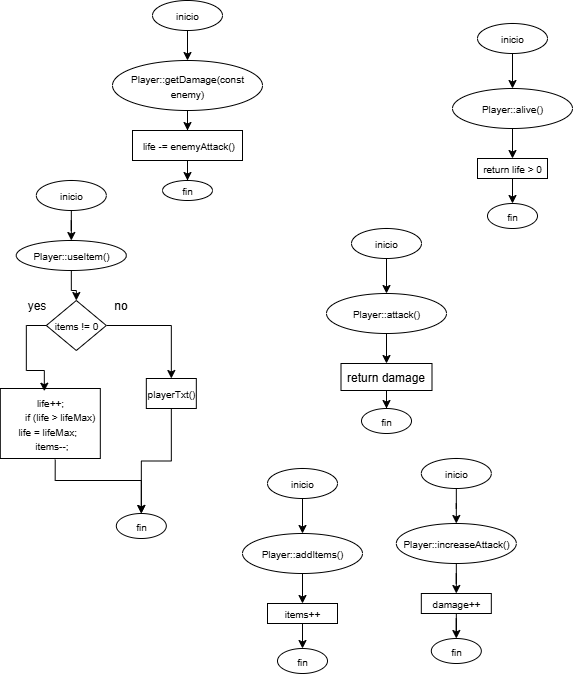

The diagram above was exported from draw.io. Its source (the exported page's mxGraphModel, read from the mxfile embedded in the PNG):
<mxGraphModel dx="1453" dy="718" grid="1" gridSize="10" guides="1" tooltips="1" connect="1" arrows="1" fold="1" page="1" pageScale="1" pageWidth="827" pageHeight="1169" math="0" shadow="0">
  <root>
    <mxCell id="0" />
    <mxCell id="1" parent="0" />
    <mxCell id="inOHviRMecGBRw6cDhF_-1" value="" style="edgeStyle=orthogonalEdgeStyle;rounded=0;orthogonalLoop=1;jettySize=auto;html=1;" edge="1" parent="1" source="inOHviRMecGBRw6cDhF_-2" target="inOHviRMecGBRw6cDhF_-4">
      <mxGeometry relative="1" as="geometry" />
    </mxCell>
    <mxCell id="inOHviRMecGBRw6cDhF_-2" value="&lt;font style=&quot;font-size: 10px;&quot;&gt;inicio&lt;/font&gt;" style="ellipse;whiteSpace=wrap;html=1;" vertex="1" parent="1">
      <mxGeometry x="210" y="50" width="70" height="30" as="geometry" />
    </mxCell>
    <mxCell id="inOHviRMecGBRw6cDhF_-3" value="" style="edgeStyle=orthogonalEdgeStyle;rounded=0;orthogonalLoop=1;jettySize=auto;html=1;" edge="1" parent="1" source="inOHviRMecGBRw6cDhF_-4" target="inOHviRMecGBRw6cDhF_-6">
      <mxGeometry relative="1" as="geometry" />
    </mxCell>
    <mxCell id="inOHviRMecGBRw6cDhF_-4" value="&lt;div&gt;&lt;span style=&quot;font-size: 10px; background-color: transparent; color: light-dark(rgb(0, 0, 0), rgb(255, 255, 255));&quot;&gt;Player::getDamage(const enemy)&lt;/span&gt;&lt;/div&gt;" style="ellipse;whiteSpace=wrap;html=1;" vertex="1" parent="1">
      <mxGeometry x="170" y="110" width="150" height="50" as="geometry" />
    </mxCell>
    <mxCell id="inOHviRMecGBRw6cDhF_-5" value="" style="edgeStyle=orthogonalEdgeStyle;rounded=0;orthogonalLoop=1;jettySize=auto;html=1;" edge="1" parent="1" source="inOHviRMecGBRw6cDhF_-6" target="inOHviRMecGBRw6cDhF_-7">
      <mxGeometry relative="1" as="geometry" />
    </mxCell>
    <mxCell id="inOHviRMecGBRw6cDhF_-6" value="&lt;font style=&quot;font-size: 10px;&quot;&gt;&amp;nbsp;life -= enemyAttack()&lt;/font&gt;" style="rounded=0;whiteSpace=wrap;html=1;" vertex="1" parent="1">
      <mxGeometry x="190" y="180" width="110" height="30" as="geometry" />
    </mxCell>
    <mxCell id="inOHviRMecGBRw6cDhF_-7" value="&lt;div&gt;&lt;span style=&quot;font-size: 10px;&quot;&gt;fin&lt;/span&gt;&lt;/div&gt;" style="ellipse;whiteSpace=wrap;html=1;" vertex="1" parent="1">
      <mxGeometry x="220" y="230" width="50" height="20" as="geometry" />
    </mxCell>
    <mxCell id="inOHviRMecGBRw6cDhF_-15" style="edgeStyle=orthogonalEdgeStyle;rounded=0;orthogonalLoop=1;jettySize=auto;html=1;entryX=0.5;entryY=0;entryDx=0;entryDy=0;" edge="1" parent="1" source="inOHviRMecGBRw6cDhF_-16" target="inOHviRMecGBRw6cDhF_-20">
      <mxGeometry relative="1" as="geometry" />
    </mxCell>
    <mxCell id="inOHviRMecGBRw6cDhF_-16" value="&lt;font style=&quot;font-size: 10px;&quot;&gt;Player::attack()&lt;/font&gt;" style="ellipse;whiteSpace=wrap;html=1;" vertex="1" parent="1">
      <mxGeometry x="384" y="343" width="120" height="40" as="geometry" />
    </mxCell>
    <mxCell id="inOHviRMecGBRw6cDhF_-17" style="edgeStyle=orthogonalEdgeStyle;rounded=0;orthogonalLoop=1;jettySize=auto;html=1;entryX=0.5;entryY=0;entryDx=0;entryDy=0;" edge="1" parent="1" source="inOHviRMecGBRw6cDhF_-18" target="inOHviRMecGBRw6cDhF_-16">
      <mxGeometry relative="1" as="geometry">
        <mxPoint x="499" y="338" as="targetPoint" />
      </mxGeometry>
    </mxCell>
    <mxCell id="inOHviRMecGBRw6cDhF_-18" value="&lt;font style=&quot;font-size: 10px;&quot;&gt;inicio&lt;/font&gt;" style="ellipse;whiteSpace=wrap;html=1;" vertex="1" parent="1">
      <mxGeometry x="409" y="278" width="70" height="30" as="geometry" />
    </mxCell>
    <mxCell id="inOHviRMecGBRw6cDhF_-19" value="" style="edgeStyle=orthogonalEdgeStyle;rounded=0;orthogonalLoop=1;jettySize=auto;html=1;" edge="1" parent="1" source="inOHviRMecGBRw6cDhF_-20" target="inOHviRMecGBRw6cDhF_-21">
      <mxGeometry relative="1" as="geometry" />
    </mxCell>
    <mxCell id="inOHviRMecGBRw6cDhF_-20" value="return damage" style="rounded=0;whiteSpace=wrap;html=1;" vertex="1" parent="1">
      <mxGeometry x="398.5" y="413" width="91" height="27" as="geometry" />
    </mxCell>
    <mxCell id="inOHviRMecGBRw6cDhF_-21" value="&lt;span style=&quot;font-size: 10px;&quot;&gt;fin&lt;/span&gt;" style="ellipse;whiteSpace=wrap;html=1;" vertex="1" parent="1">
      <mxGeometry x="419" y="458" width="50" height="25" as="geometry" />
    </mxCell>
    <mxCell id="inOHviRMecGBRw6cDhF_-22" style="edgeStyle=orthogonalEdgeStyle;rounded=0;orthogonalLoop=1;jettySize=auto;html=1;entryX=0.5;entryY=0;entryDx=0;entryDy=0;" edge="1" parent="1" source="inOHviRMecGBRw6cDhF_-23" target="inOHviRMecGBRw6cDhF_-27">
      <mxGeometry relative="1" as="geometry" />
    </mxCell>
    <mxCell id="inOHviRMecGBRw6cDhF_-23" value="&lt;font style=&quot;font-size: 10px;&quot;&gt;Player::alive()&lt;/font&gt;" style="ellipse;whiteSpace=wrap;html=1;" vertex="1" parent="1">
      <mxGeometry x="510" y="138" width="120" height="40" as="geometry" />
    </mxCell>
    <mxCell id="inOHviRMecGBRw6cDhF_-24" style="edgeStyle=orthogonalEdgeStyle;rounded=0;orthogonalLoop=1;jettySize=auto;html=1;entryX=0.5;entryY=0;entryDx=0;entryDy=0;" edge="1" parent="1" source="inOHviRMecGBRw6cDhF_-25" target="inOHviRMecGBRw6cDhF_-23">
      <mxGeometry relative="1" as="geometry">
        <mxPoint x="625" y="133" as="targetPoint" />
      </mxGeometry>
    </mxCell>
    <mxCell id="inOHviRMecGBRw6cDhF_-25" value="&lt;font style=&quot;font-size: 10px;&quot;&gt;inicio&lt;/font&gt;" style="ellipse;whiteSpace=wrap;html=1;" vertex="1" parent="1">
      <mxGeometry x="535" y="73" width="70" height="30" as="geometry" />
    </mxCell>
    <mxCell id="inOHviRMecGBRw6cDhF_-26" value="" style="edgeStyle=orthogonalEdgeStyle;rounded=0;orthogonalLoop=1;jettySize=auto;html=1;" edge="1" parent="1" source="inOHviRMecGBRw6cDhF_-27" target="inOHviRMecGBRw6cDhF_-28">
      <mxGeometry relative="1" as="geometry" />
    </mxCell>
    <mxCell id="inOHviRMecGBRw6cDhF_-27" value="&lt;span style=&quot;font-size: 10px;&quot;&gt;return life &amp;gt; 0&lt;/span&gt;" style="rounded=0;whiteSpace=wrap;html=1;" vertex="1" parent="1">
      <mxGeometry x="535" y="208" width="70" height="20" as="geometry" />
    </mxCell>
    <mxCell id="inOHviRMecGBRw6cDhF_-28" value="&lt;span style=&quot;font-size: 10px;&quot;&gt;fin&lt;/span&gt;" style="ellipse;whiteSpace=wrap;html=1;" vertex="1" parent="1">
      <mxGeometry x="545" y="253" width="50" height="25" as="geometry" />
    </mxCell>
    <mxCell id="inOHviRMecGBRw6cDhF_-35" value="" style="edgeStyle=orthogonalEdgeStyle;rounded=0;orthogonalLoop=1;jettySize=auto;html=1;" edge="1" parent="1" source="inOHviRMecGBRw6cDhF_-36" target="inOHviRMecGBRw6cDhF_-38">
      <mxGeometry relative="1" as="geometry" />
    </mxCell>
    <mxCell id="inOHviRMecGBRw6cDhF_-36" value="&lt;font style=&quot;font-size: 10px;&quot;&gt;inicio&lt;/font&gt;" style="ellipse;whiteSpace=wrap;html=1;" vertex="1" parent="1">
      <mxGeometry x="93.82" y="230" width="70" height="30" as="geometry" />
    </mxCell>
    <mxCell id="inOHviRMecGBRw6cDhF_-47" style="edgeStyle=orthogonalEdgeStyle;rounded=0;orthogonalLoop=1;jettySize=auto;html=1;entryX=0.5;entryY=0;entryDx=0;entryDy=0;" edge="1" parent="1" source="inOHviRMecGBRw6cDhF_-38" target="inOHviRMecGBRw6cDhF_-42">
      <mxGeometry relative="1" as="geometry" />
    </mxCell>
    <mxCell id="inOHviRMecGBRw6cDhF_-38" value="&lt;div&gt;&lt;span style=&quot;font-size: 10px; background-color: transparent; color: light-dark(rgb(0, 0, 0), rgb(255, 255, 255));&quot;&gt;Player::useItem()&lt;/span&gt;&lt;/div&gt;" style="ellipse;whiteSpace=wrap;html=1;" vertex="1" parent="1">
      <mxGeometry x="73.82" y="290" width="110" height="30" as="geometry" />
    </mxCell>
    <mxCell id="inOHviRMecGBRw6cDhF_-49" style="edgeStyle=orthogonalEdgeStyle;rounded=0;orthogonalLoop=1;jettySize=auto;html=1;exitX=1;exitY=0.5;exitDx=0;exitDy=0;" edge="1" parent="1" source="inOHviRMecGBRw6cDhF_-42" target="inOHviRMecGBRw6cDhF_-48">
      <mxGeometry relative="1" as="geometry" />
    </mxCell>
    <mxCell id="inOHviRMecGBRw6cDhF_-42" value="&lt;font style=&quot;font-size: 10px;&quot;&gt;items != 0&lt;/font&gt;" style="rhombus;whiteSpace=wrap;html=1;" vertex="1" parent="1">
      <mxGeometry x="103.82" y="350" width="60" height="50" as="geometry" />
    </mxCell>
    <mxCell id="inOHviRMecGBRw6cDhF_-52" style="edgeStyle=orthogonalEdgeStyle;rounded=0;orthogonalLoop=1;jettySize=auto;html=1;entryX=0.5;entryY=0;entryDx=0;entryDy=0;exitX=0.549;exitY=1.016;exitDx=0;exitDy=0;exitPerimeter=0;" edge="1" parent="1" source="inOHviRMecGBRw6cDhF_-43" target="inOHviRMecGBRw6cDhF_-51">
      <mxGeometry relative="1" as="geometry">
        <Array as="points">
          <mxPoint x="112.82" y="530" />
          <mxPoint x="198.82" y="530" />
        </Array>
      </mxGeometry>
    </mxCell>
    <mxCell id="inOHviRMecGBRw6cDhF_-43" value="&lt;div&gt;&lt;span style=&quot;font-size: 10px; background-color: transparent; color: light-dark(rgb(0, 0, 0), rgb(255, 255, 255));&quot;&gt;life++;&lt;/span&gt;&lt;/div&gt;&lt;div&gt;&lt;font style=&quot;font-size: 10px;&quot;&gt;&amp;nbsp; &amp;nbsp; &amp;nbsp; &amp;nbsp;if (life &amp;gt; lifeMax) life = lifeMax;&amp;nbsp;&amp;nbsp;&lt;/font&gt;&lt;/div&gt;&lt;div&gt;&lt;span style=&quot;font-size: 10px; background-color: transparent; color: light-dark(rgb(0, 0, 0), rgb(255, 255, 255));&quot;&gt;&amp;nbsp;items--;&lt;/span&gt;&lt;/div&gt;" style="rounded=0;whiteSpace=wrap;html=1;" vertex="1" parent="1">
      <mxGeometry x="57.81999999999999" y="438" width="100" height="70" as="geometry" />
    </mxCell>
    <mxCell id="inOHviRMecGBRw6cDhF_-44" style="edgeStyle=orthogonalEdgeStyle;rounded=0;orthogonalLoop=1;jettySize=auto;html=1;entryX=0.44;entryY=0.039;entryDx=0;entryDy=0;entryPerimeter=0;exitX=0;exitY=0.5;exitDx=0;exitDy=0;" edge="1" parent="1" source="inOHviRMecGBRw6cDhF_-42" target="inOHviRMecGBRw6cDhF_-43">
      <mxGeometry relative="1" as="geometry" />
    </mxCell>
    <mxCell id="inOHviRMecGBRw6cDhF_-45" value="yes" style="text;html=1;align=center;verticalAlign=middle;resizable=0;points=[];autosize=1;strokeColor=none;fillColor=none;" vertex="1" parent="1">
      <mxGeometry x="73.82" y="340" width="40" height="30" as="geometry" />
    </mxCell>
    <mxCell id="inOHviRMecGBRw6cDhF_-53" style="edgeStyle=orthogonalEdgeStyle;rounded=0;orthogonalLoop=1;jettySize=auto;html=1;" edge="1" parent="1" source="inOHviRMecGBRw6cDhF_-48" target="inOHviRMecGBRw6cDhF_-51">
      <mxGeometry relative="1" as="geometry" />
    </mxCell>
    <mxCell id="inOHviRMecGBRw6cDhF_-48" value="&lt;font style=&quot;font-size: 10px;&quot;&gt;playerTxt()&lt;/font&gt;" style="rounded=0;whiteSpace=wrap;html=1;" vertex="1" parent="1">
      <mxGeometry x="203.82" y="428" width="50" height="30" as="geometry" />
    </mxCell>
    <mxCell id="inOHviRMecGBRw6cDhF_-50" value="no" style="text;html=1;align=center;verticalAlign=middle;resizable=0;points=[];autosize=1;strokeColor=none;fillColor=none;" vertex="1" parent="1">
      <mxGeometry x="157.82" y="340" width="40" height="30" as="geometry" />
    </mxCell>
    <mxCell id="inOHviRMecGBRw6cDhF_-51" value="&lt;span style=&quot;font-size: 10px;&quot;&gt;fin&lt;/span&gt;" style="ellipse;whiteSpace=wrap;html=1;" vertex="1" parent="1">
      <mxGeometry x="173.82" y="563" width="50" height="25" as="geometry" />
    </mxCell>
    <mxCell id="inOHviRMecGBRw6cDhF_-61" style="edgeStyle=orthogonalEdgeStyle;rounded=0;orthogonalLoop=1;jettySize=auto;html=1;entryX=0.5;entryY=0;entryDx=0;entryDy=0;" edge="1" parent="1" source="inOHviRMecGBRw6cDhF_-62" target="inOHviRMecGBRw6cDhF_-66">
      <mxGeometry relative="1" as="geometry" />
    </mxCell>
    <mxCell id="inOHviRMecGBRw6cDhF_-62" value="&lt;font style=&quot;font-size: 10px;&quot;&gt;Player::addItems()&lt;/font&gt;" style="ellipse;whiteSpace=wrap;html=1;" vertex="1" parent="1">
      <mxGeometry x="300" y="583" width="120" height="40" as="geometry" />
    </mxCell>
    <mxCell id="inOHviRMecGBRw6cDhF_-63" style="edgeStyle=orthogonalEdgeStyle;rounded=0;orthogonalLoop=1;jettySize=auto;html=1;entryX=0.5;entryY=0;entryDx=0;entryDy=0;" edge="1" parent="1" source="inOHviRMecGBRw6cDhF_-64" target="inOHviRMecGBRw6cDhF_-62">
      <mxGeometry relative="1" as="geometry">
        <mxPoint x="415" y="578" as="targetPoint" />
      </mxGeometry>
    </mxCell>
    <mxCell id="inOHviRMecGBRw6cDhF_-64" value="&lt;font style=&quot;font-size: 10px;&quot;&gt;inicio&lt;/font&gt;" style="ellipse;whiteSpace=wrap;html=1;" vertex="1" parent="1">
      <mxGeometry x="325" y="518" width="70" height="30" as="geometry" />
    </mxCell>
    <mxCell id="inOHviRMecGBRw6cDhF_-65" value="" style="edgeStyle=orthogonalEdgeStyle;rounded=0;orthogonalLoop=1;jettySize=auto;html=1;" edge="1" parent="1" source="inOHviRMecGBRw6cDhF_-66" target="inOHviRMecGBRw6cDhF_-67">
      <mxGeometry relative="1" as="geometry" />
    </mxCell>
    <mxCell id="inOHviRMecGBRw6cDhF_-66" value="&lt;span style=&quot;font-size: 10px;&quot;&gt;items++&lt;/span&gt;" style="rounded=0;whiteSpace=wrap;html=1;" vertex="1" parent="1">
      <mxGeometry x="325" y="653" width="70" height="20" as="geometry" />
    </mxCell>
    <mxCell id="inOHviRMecGBRw6cDhF_-67" value="&lt;span style=&quot;font-size: 10px;&quot;&gt;fin&lt;/span&gt;" style="ellipse;whiteSpace=wrap;html=1;" vertex="1" parent="1">
      <mxGeometry x="335" y="698" width="50" height="25" as="geometry" />
    </mxCell>
    <mxCell id="inOHviRMecGBRw6cDhF_-68" style="edgeStyle=orthogonalEdgeStyle;rounded=0;orthogonalLoop=1;jettySize=auto;html=1;entryX=0.5;entryY=0;entryDx=0;entryDy=0;" edge="1" parent="1" source="inOHviRMecGBRw6cDhF_-69" target="inOHviRMecGBRw6cDhF_-73">
      <mxGeometry relative="1" as="geometry" />
    </mxCell>
    <mxCell id="inOHviRMecGBRw6cDhF_-69" value="&lt;font style=&quot;font-size: 10px;&quot;&gt;Player::increaseAttack()&lt;/font&gt;" style="ellipse;whiteSpace=wrap;html=1;" vertex="1" parent="1">
      <mxGeometry x="453.82" y="573" width="120" height="40" as="geometry" />
    </mxCell>
    <mxCell id="inOHviRMecGBRw6cDhF_-70" style="edgeStyle=orthogonalEdgeStyle;rounded=0;orthogonalLoop=1;jettySize=auto;html=1;entryX=0.5;entryY=0;entryDx=0;entryDy=0;" edge="1" parent="1" source="inOHviRMecGBRw6cDhF_-71" target="inOHviRMecGBRw6cDhF_-69">
      <mxGeometry relative="1" as="geometry">
        <mxPoint x="568.8199999999999" y="568" as="targetPoint" />
      </mxGeometry>
    </mxCell>
    <mxCell id="inOHviRMecGBRw6cDhF_-71" value="&lt;font style=&quot;font-size: 10px;&quot;&gt;inicio&lt;/font&gt;" style="ellipse;whiteSpace=wrap;html=1;" vertex="1" parent="1">
      <mxGeometry x="478.82" y="508" width="70" height="30" as="geometry" />
    </mxCell>
    <mxCell id="inOHviRMecGBRw6cDhF_-72" value="" style="edgeStyle=orthogonalEdgeStyle;rounded=0;orthogonalLoop=1;jettySize=auto;html=1;" edge="1" parent="1" source="inOHviRMecGBRw6cDhF_-73" target="inOHviRMecGBRw6cDhF_-74">
      <mxGeometry relative="1" as="geometry" />
    </mxCell>
    <mxCell id="inOHviRMecGBRw6cDhF_-73" value="&lt;span style=&quot;font-size: 10px;&quot;&gt;damage++&lt;/span&gt;" style="rounded=0;whiteSpace=wrap;html=1;" vertex="1" parent="1">
      <mxGeometry x="478.82" y="643" width="70" height="20" as="geometry" />
    </mxCell>
    <mxCell id="inOHviRMecGBRw6cDhF_-74" value="&lt;span style=&quot;font-size: 10px;&quot;&gt;fin&lt;/span&gt;" style="ellipse;whiteSpace=wrap;html=1;" vertex="1" parent="1">
      <mxGeometry x="488.82" y="688" width="50" height="25" as="geometry" />
    </mxCell>
  </root>
</mxGraphModel>